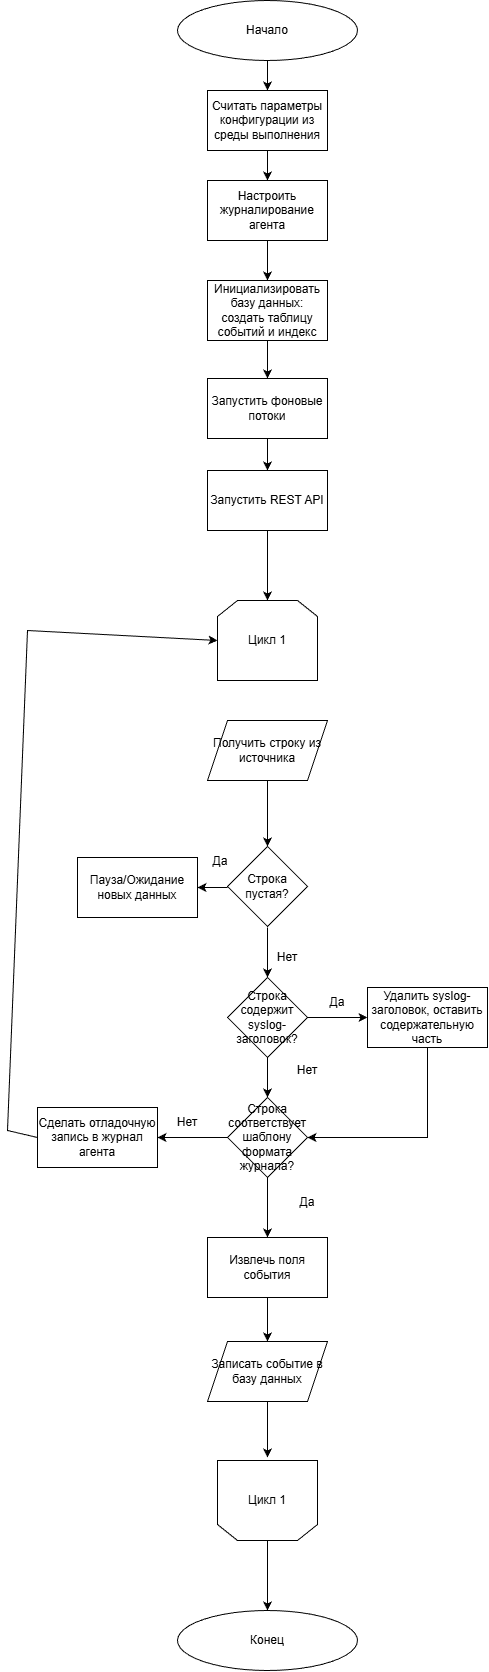

The diagram above was exported from draw.io. Its source (the exported page's mxGraphModel, read from the mxfile embedded in the PNG):
<mxGraphModel dx="3664" dy="2267" grid="1" gridSize="10" guides="1" tooltips="1" connect="1" arrows="1" fold="1" page="1" pageScale="1" pageWidth="1169" pageHeight="827" math="0" shadow="0">
  <root>
    <mxCell id="0" />
    <mxCell id="1" parent="0" />
    <mxCell id="WURkr2prkA8VFTguJxzd-36" parent="1" style="ellipse;whiteSpace=wrap;html=1;" value="Начало" vertex="1">
      <mxGeometry height="60" width="180" x="-560" y="-800" as="geometry" />
    </mxCell>
    <mxCell id="WURkr2prkA8VFTguJxzd-37" parent="1" style="rounded=0;whiteSpace=wrap;html=1;" value="Считать параметры конфигурации из среды выполнения" vertex="1">
      <mxGeometry height="60" width="120" x="-530" y="-710" as="geometry" />
    </mxCell>
    <mxCell id="WURkr2prkA8VFTguJxzd-38" parent="1" style="rounded=0;whiteSpace=wrap;html=1;" value="Настроить журналирование агента" vertex="1">
      <mxGeometry height="60" width="120" x="-530" y="-620" as="geometry" />
    </mxCell>
    <mxCell id="WURkr2prkA8VFTguJxzd-39" parent="1" style="rounded=0;whiteSpace=wrap;html=1;" value="Инициализировать базу данных: создать таблицу событий и индекс" vertex="1">
      <mxGeometry height="60" width="120" x="-530" y="-520" as="geometry" />
    </mxCell>
    <mxCell id="WURkr2prkA8VFTguJxzd-40" parent="1" style="rounded=0;whiteSpace=wrap;html=1;" value="Запустить фоновые потоки" vertex="1">
      <mxGeometry height="60" width="120" x="-530" y="-422" as="geometry" />
    </mxCell>
    <mxCell id="WURkr2prkA8VFTguJxzd-41" parent="1" style="rounded=0;whiteSpace=wrap;html=1;" value="Запустить REST API" vertex="1">
      <mxGeometry height="60" width="120" x="-530" y="-330" as="geometry" />
    </mxCell>
    <mxCell id="WURkr2prkA8VFTguJxzd-42" parent="1" style="shape=parallelogram;perimeter=parallelogramPerimeter;whiteSpace=wrap;html=1;fixedSize=1;" value="Получить строку из источника" vertex="1">
      <mxGeometry height="60" width="120" x="-530" y="-80" as="geometry" />
    </mxCell>
    <mxCell id="WURkr2prkA8VFTguJxzd-45" parent="1" style="ellipse;whiteSpace=wrap;html=1;" value="Конец" vertex="1">
      <mxGeometry height="60" width="180" x="-560" y="810" as="geometry" />
    </mxCell>
    <mxCell id="WURkr2prkA8VFTguJxzd-50" edge="1" parent="1" source="WURkr2prkA8VFTguJxzd-36" style="endArrow=classic;html=1;rounded=0;exitX=0.5;exitY=1;exitDx=0;exitDy=0;entryX=0.5;entryY=0;entryDx=0;entryDy=0;" target="WURkr2prkA8VFTguJxzd-37" value="">
      <mxGeometry height="50" relative="1" width="50" as="geometry">
        <mxPoint x="-160" y="-160" as="sourcePoint" />
        <mxPoint x="-110" y="-210" as="targetPoint" />
      </mxGeometry>
    </mxCell>
    <mxCell id="WURkr2prkA8VFTguJxzd-51" edge="1" parent="1" source="WURkr2prkA8VFTguJxzd-37" style="endArrow=classic;html=1;rounded=0;exitX=0.5;exitY=1;exitDx=0;exitDy=0;entryX=0.5;entryY=0;entryDx=0;entryDy=0;" target="WURkr2prkA8VFTguJxzd-38" value="">
      <mxGeometry height="50" relative="1" width="50" as="geometry">
        <mxPoint x="-610" y="-90" as="sourcePoint" />
        <mxPoint x="-560" y="-140" as="targetPoint" />
      </mxGeometry>
    </mxCell>
    <mxCell id="WURkr2prkA8VFTguJxzd-52" edge="1" parent="1" source="WURkr2prkA8VFTguJxzd-38" style="endArrow=classic;html=1;rounded=0;exitX=0.5;exitY=1;exitDx=0;exitDy=0;entryX=0.5;entryY=0;entryDx=0;entryDy=0;" target="WURkr2prkA8VFTguJxzd-39" value="">
      <mxGeometry height="50" relative="1" width="50" as="geometry">
        <mxPoint x="-610" y="-90" as="sourcePoint" />
        <mxPoint x="-560" y="-140" as="targetPoint" />
      </mxGeometry>
    </mxCell>
    <mxCell id="WURkr2prkA8VFTguJxzd-53" edge="1" parent="1" source="WURkr2prkA8VFTguJxzd-39" style="endArrow=classic;html=1;rounded=0;exitX=0.5;exitY=1;exitDx=0;exitDy=0;entryX=0.5;entryY=0;entryDx=0;entryDy=0;" target="WURkr2prkA8VFTguJxzd-40" value="">
      <mxGeometry height="50" relative="1" width="50" as="geometry">
        <mxPoint x="-610" y="-90" as="sourcePoint" />
        <mxPoint x="-560" y="-140" as="targetPoint" />
      </mxGeometry>
    </mxCell>
    <mxCell id="WURkr2prkA8VFTguJxzd-54" edge="1" parent="1" source="WURkr2prkA8VFTguJxzd-40" style="endArrow=classic;html=1;rounded=0;exitX=0.5;exitY=1;exitDx=0;exitDy=0;entryX=0.5;entryY=0;entryDx=0;entryDy=0;" target="WURkr2prkA8VFTguJxzd-41" value="">
      <mxGeometry height="50" relative="1" width="50" as="geometry">
        <mxPoint x="-610" y="-90" as="sourcePoint" />
        <mxPoint x="-560" y="-140" as="targetPoint" />
      </mxGeometry>
    </mxCell>
    <mxCell id="WURkr2prkA8VFTguJxzd-55" edge="1" parent="1" source="WURkr2prkA8VFTguJxzd-41" style="endArrow=classic;html=1;rounded=0;exitX=0.5;exitY=1;exitDx=0;exitDy=0;entryX=0.5;entryY=0;entryDx=0;entryDy=0;" target="WURkr2prkA8VFTguJxzd-87" value="">
      <mxGeometry height="50" relative="1" width="50" as="geometry">
        <mxPoint x="-610" y="-90" as="sourcePoint" />
        <mxPoint x="-560" y="-140" as="targetPoint" />
      </mxGeometry>
    </mxCell>
    <mxCell id="WURkr2prkA8VFTguJxzd-56" parent="1" style="rhombus;whiteSpace=wrap;html=1;" value="Строка пустая?" vertex="1">
      <mxGeometry height="80" width="80" x="-510" y="46" as="geometry" />
    </mxCell>
    <mxCell id="WURkr2prkA8VFTguJxzd-57" parent="1" style="rounded=0;whiteSpace=wrap;html=1;" value="Пауза/Ожидание новых данных" vertex="1">
      <mxGeometry height="60" width="120" x="-660" y="57" as="geometry" />
    </mxCell>
    <mxCell id="WURkr2prkA8VFTguJxzd-58" parent="1" style="text;html=1;whiteSpace=wrap;strokeColor=none;fillColor=none;align=center;verticalAlign=middle;rounded=0;" value="Да" vertex="1">
      <mxGeometry height="30" width="60" x="-547" y="46" as="geometry" />
    </mxCell>
    <mxCell id="WURkr2prkA8VFTguJxzd-59" parent="1" style="text;html=1;whiteSpace=wrap;strokeColor=none;fillColor=none;align=center;verticalAlign=middle;rounded=0;" value="Нет" vertex="1">
      <mxGeometry height="30" width="60" x="-480" y="142" as="geometry" />
    </mxCell>
    <mxCell id="WURkr2prkA8VFTguJxzd-68" edge="1" parent="1" source="WURkr2prkA8VFTguJxzd-60" style="edgeStyle=orthogonalEdgeStyle;rounded=0;orthogonalLoop=1;jettySize=auto;html=1;" target="WURkr2prkA8VFTguJxzd-63">
      <mxGeometry relative="1" as="geometry" />
    </mxCell>
    <mxCell id="WURkr2prkA8VFTguJxzd-60" parent="1" style="rhombus;whiteSpace=wrap;html=1;" value="Строка содержит syslog-заголовок?" vertex="1">
      <mxGeometry height="80" width="80" x="-510" y="177" as="geometry" />
    </mxCell>
    <mxCell id="WURkr2prkA8VFTguJxzd-61" parent="1" style="text;html=1;whiteSpace=wrap;strokeColor=none;fillColor=none;align=center;verticalAlign=middle;rounded=0;" value="Нет" vertex="1">
      <mxGeometry height="30" width="60" x="-460" y="255" as="geometry" />
    </mxCell>
    <mxCell id="WURkr2prkA8VFTguJxzd-62" parent="1" style="text;html=1;whiteSpace=wrap;strokeColor=none;fillColor=none;align=center;verticalAlign=middle;rounded=0;" value="Да" vertex="1">
      <mxGeometry height="30" width="60" x="-430" y="187" as="geometry" />
    </mxCell>
    <mxCell id="WURkr2prkA8VFTguJxzd-63" parent="1" style="rounded=0;whiteSpace=wrap;html=1;" value="Удалить syslog-заголовок, оставить содержательную часть" vertex="1">
      <mxGeometry height="60" width="120" x="-370" y="187" as="geometry" />
    </mxCell>
    <mxCell id="WURkr2prkA8VFTguJxzd-64" edge="1" parent="1" source="WURkr2prkA8VFTguJxzd-42" style="endArrow=classic;html=1;rounded=0;exitX=0.5;exitY=1;exitDx=0;exitDy=0;entryX=0.5;entryY=0;entryDx=0;entryDy=0;" target="WURkr2prkA8VFTguJxzd-56" value="">
      <mxGeometry height="50" relative="1" width="50" as="geometry">
        <mxPoint x="-630" y="180" as="sourcePoint" />
        <mxPoint x="-580" y="130" as="targetPoint" />
      </mxGeometry>
    </mxCell>
    <mxCell id="WURkr2prkA8VFTguJxzd-65" edge="1" parent="1" style="endArrow=classic;html=1;rounded=0;exitX=0;exitY=0.5;exitDx=0;exitDy=0;" target="WURkr2prkA8VFTguJxzd-57" value="">
      <mxGeometry height="50" relative="1" width="50" as="geometry">
        <mxPoint x="-510" y="87" as="sourcePoint" />
        <mxPoint x="-580" y="287" as="targetPoint" />
      </mxGeometry>
    </mxCell>
    <mxCell id="WURkr2prkA8VFTguJxzd-66" edge="1" parent="1" style="endArrow=classic;html=1;rounded=0;exitX=0.5;exitY=1;exitDx=0;exitDy=0;entryX=0.5;entryY=0;entryDx=0;entryDy=0;" target="WURkr2prkA8VFTguJxzd-60" value="">
      <mxGeometry height="50" relative="1" width="50" as="geometry">
        <mxPoint x="-470" y="127" as="sourcePoint" />
        <mxPoint x="-580" y="287" as="targetPoint" />
      </mxGeometry>
    </mxCell>
    <mxCell id="WURkr2prkA8VFTguJxzd-69" parent="1" style="rhombus;whiteSpace=wrap;html=1;" value="Строка соответствует шаблону формата журнала?" vertex="1">
      <mxGeometry height="80" width="80" x="-510" y="297" as="geometry" />
    </mxCell>
    <mxCell id="WURkr2prkA8VFTguJxzd-70" edge="1" parent="1" source="WURkr2prkA8VFTguJxzd-60" style="endArrow=classic;html=1;rounded=0;exitX=0.5;exitY=1;exitDx=0;exitDy=0;entryX=0.5;entryY=0;entryDx=0;entryDy=0;" target="WURkr2prkA8VFTguJxzd-69" value="">
      <mxGeometry height="50" relative="1" width="50" as="geometry">
        <mxPoint x="-560" y="357" as="sourcePoint" />
        <mxPoint x="-510" y="307" as="targetPoint" />
      </mxGeometry>
    </mxCell>
    <mxCell id="WURkr2prkA8VFTguJxzd-71" edge="1" parent="1" source="WURkr2prkA8VFTguJxzd-63" style="endArrow=classic;html=1;rounded=0;exitX=0.5;exitY=1;exitDx=0;exitDy=0;entryX=1;entryY=0.5;entryDx=0;entryDy=0;" target="WURkr2prkA8VFTguJxzd-69" value="">
      <mxGeometry height="50" relative="1" width="50" as="geometry">
        <Array as="points">
          <mxPoint x="-310" y="337" />
        </Array>
        <mxPoint x="-560" y="357" as="sourcePoint" />
        <mxPoint x="-510" y="307" as="targetPoint" />
      </mxGeometry>
    </mxCell>
    <mxCell id="WURkr2prkA8VFTguJxzd-72" parent="1" style="text;html=1;whiteSpace=wrap;strokeColor=none;fillColor=none;align=center;verticalAlign=middle;rounded=0;" value="Да" vertex="1">
      <mxGeometry height="30" width="60" x="-460" y="387" as="geometry" />
    </mxCell>
    <mxCell id="WURkr2prkA8VFTguJxzd-73" parent="1" style="text;html=1;whiteSpace=wrap;strokeColor=none;fillColor=none;align=center;verticalAlign=middle;rounded=0;" value="Нет" vertex="1">
      <mxGeometry height="30" width="60" x="-580" y="307" as="geometry" />
    </mxCell>
    <mxCell id="WURkr2prkA8VFTguJxzd-74" parent="1" style="rounded=0;whiteSpace=wrap;html=1;" value="Сделать отладочную запись в журнал агента" vertex="1">
      <mxGeometry height="60" width="120" x="-700" y="307" as="geometry" />
    </mxCell>
    <mxCell id="WURkr2prkA8VFTguJxzd-75" edge="1" parent="1" source="WURkr2prkA8VFTguJxzd-69" style="endArrow=classic;html=1;rounded=0;exitX=0;exitY=0.5;exitDx=0;exitDy=0;entryX=1;entryY=0.5;entryDx=0;entryDy=0;" target="WURkr2prkA8VFTguJxzd-74" value="">
      <mxGeometry height="50" relative="1" width="50" as="geometry">
        <mxPoint x="-800" y="227" as="sourcePoint" />
        <mxPoint x="-750" y="177" as="targetPoint" />
      </mxGeometry>
    </mxCell>
    <mxCell id="WURkr2prkA8VFTguJxzd-76" edge="1" parent="1" source="WURkr2prkA8VFTguJxzd-74" style="endArrow=classic;html=1;rounded=0;exitX=0;exitY=0.5;exitDx=0;exitDy=0;entryX=0;entryY=0.5;entryDx=0;entryDy=0;" target="WURkr2prkA8VFTguJxzd-87" value="">
      <mxGeometry height="50" relative="1" width="50" as="geometry">
        <Array as="points">
          <mxPoint x="-730" y="330" />
          <mxPoint x="-710" y="-170" />
        </Array>
        <mxPoint x="-800" y="70" as="sourcePoint" />
        <mxPoint x="-750" y="20" as="targetPoint" />
      </mxGeometry>
    </mxCell>
    <mxCell id="WURkr2prkA8VFTguJxzd-81" edge="1" parent="1" source="WURkr2prkA8VFTguJxzd-77" style="edgeStyle=orthogonalEdgeStyle;rounded=0;orthogonalLoop=1;jettySize=auto;html=1;" target="WURkr2prkA8VFTguJxzd-78">
      <mxGeometry relative="1" as="geometry" />
    </mxCell>
    <mxCell id="WURkr2prkA8VFTguJxzd-77" parent="1" style="rounded=0;whiteSpace=wrap;html=1;" value="Извлечь поля события" vertex="1">
      <mxGeometry height="60" width="120" x="-530" y="437" as="geometry" />
    </mxCell>
    <mxCell id="WURkr2prkA8VFTguJxzd-78" parent="1" style="shape=parallelogram;perimeter=parallelogramPerimeter;whiteSpace=wrap;html=1;fixedSize=1;" value="Записать событие в базу данных" vertex="1">
      <mxGeometry height="60" width="120" x="-530" y="541" as="geometry" />
    </mxCell>
    <mxCell id="WURkr2prkA8VFTguJxzd-79" edge="1" parent="1" source="WURkr2prkA8VFTguJxzd-69" style="endArrow=classic;html=1;rounded=0;exitX=0.5;exitY=1;exitDx=0;exitDy=0;entryX=0.5;entryY=0;entryDx=0;entryDy=0;" target="WURkr2prkA8VFTguJxzd-77" value="">
      <mxGeometry height="50" relative="1" width="50" as="geometry">
        <mxPoint x="-440" y="467" as="sourcePoint" />
        <mxPoint x="-390" y="417" as="targetPoint" />
      </mxGeometry>
    </mxCell>
    <mxCell id="WURkr2prkA8VFTguJxzd-85" edge="1" parent="1" source="WURkr2prkA8VFTguJxzd-78" style="endArrow=classic;html=1;rounded=0;exitX=0.5;exitY=1;exitDx=0;exitDy=0;entryX=0.5;entryY=0;entryDx=0;entryDy=0;" value="">
      <mxGeometry height="50" relative="1" width="50" as="geometry">
        <mxPoint x="-210" y="377" as="sourcePoint" />
        <mxPoint x="-470" y="657" as="targetPoint" />
      </mxGeometry>
    </mxCell>
    <mxCell id="WURkr2prkA8VFTguJxzd-87" parent="1" style="shape=loopLimit;whiteSpace=wrap;html=1;" value="Цикл 1" vertex="1">
      <mxGeometry height="80" width="100" x="-520" y="-200" as="geometry" />
    </mxCell>
    <mxCell id="WURkr2prkA8VFTguJxzd-88" parent="1" style="shape=loopLimit;whiteSpace=wrap;html=1;flipV=1;legacyAnchorPoints=0;" value="Цикл 1" vertex="1">
      <mxGeometry height="80" width="100" x="-520" y="660" as="geometry" />
    </mxCell>
    <mxCell id="WURkr2prkA8VFTguJxzd-89" edge="1" parent="1" source="WURkr2prkA8VFTguJxzd-88" style="endArrow=classic;html=1;rounded=0;entryX=0.5;entryY=0;entryDx=0;entryDy=0;" target="WURkr2prkA8VFTguJxzd-45" value="">
      <mxGeometry height="50" relative="1" width="50" as="geometry">
        <mxPoint x="-540" y="330" as="sourcePoint" />
        <mxPoint x="-490" y="280" as="targetPoint" />
      </mxGeometry>
    </mxCell>
  </root>
</mxGraphModel>